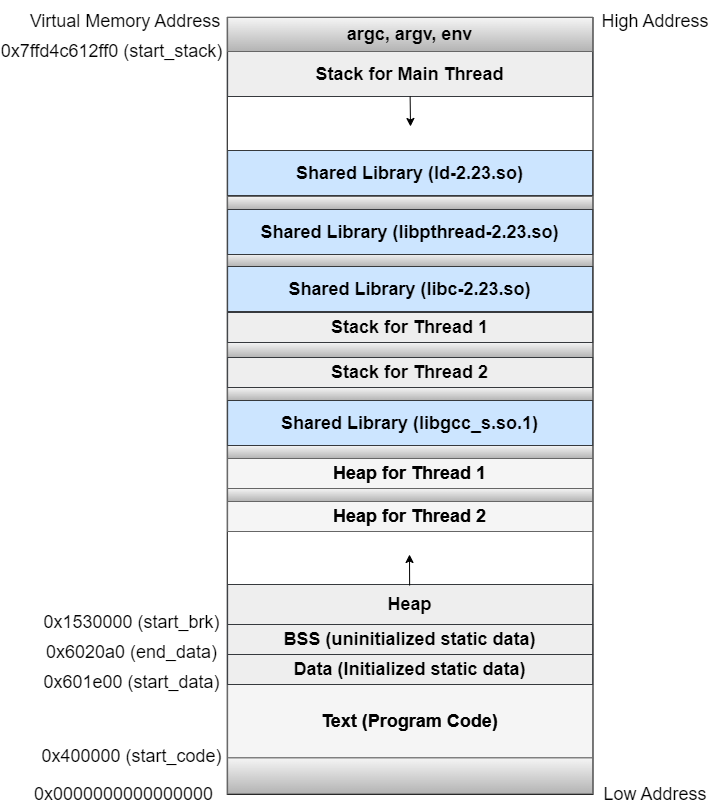

The diagram above was exported from draw.io. Its source (the exported page's mxGraphModel, read from the mxfile embedded in the PNG):
<mxGraphModel dx="1038" dy="547" grid="1" gridSize="10" guides="1" tooltips="1" connect="1" arrows="1" fold="1" page="1" pageScale="1" pageWidth="827" pageHeight="1169" math="0" shadow="0">
  <root>
    <mxCell id="0" />
    <mxCell id="1" parent="0" />
    <mxCell id="8yy_UpaCzfuwYl_fiIlz-1" value="" style="rounded=0;whiteSpace=wrap;html=1;rotation=90;" parent="1" vertex="1">
      <mxGeometry x="61.03999999999999" y="264.53999999999996" width="777.18" height="365.75" as="geometry" />
    </mxCell>
    <mxCell id="8yy_UpaCzfuwYl_fiIlz-8" value="&lt;h4&gt;Text (Program Code)&lt;/h4&gt;" style="text;html=1;align=center;verticalAlign=middle;whiteSpace=wrap;rounded=0;fontSize=18;fillColor=#f5f5f5;fontColor=#333333;strokeColor=#666666;" parent="1" vertex="1">
      <mxGeometry x="267.13" y="726" width="365" height="73.4" as="geometry" />
    </mxCell>
    <mxCell id="8yy_UpaCzfuwYl_fiIlz-9" value="0x0000000000000000" style="text;html=1;strokeColor=none;fillColor=none;align=center;verticalAlign=middle;whiteSpace=wrap;rounded=0;fontFamily=Helvetica;fontSize=18;" parent="1" vertex="1">
      <mxGeometry x="63.629999999999995" y="821" width="198.87" height="30" as="geometry" />
    </mxCell>
    <mxCell id="8yy_UpaCzfuwYl_fiIlz-10" value="0x&lt;span style=&quot;background-color: initial;&quot;&gt;400000 (start_code)&lt;/span&gt;" style="text;html=1;strokeColor=none;fillColor=none;align=center;verticalAlign=middle;whiteSpace=wrap;rounded=0;fontFamily=Helvetica;fontSize=18;" parent="1" vertex="1">
      <mxGeometry x="80" y="783" width="182.5" height="30" as="geometry" />
    </mxCell>
    <mxCell id="8yy_UpaCzfuwYl_fiIlz-11" value="&lt;h4&gt;Stack for Main Thread&lt;/h4&gt;" style="text;html=1;align=center;verticalAlign=middle;whiteSpace=wrap;rounded=0;fontSize=18;fillColor=#eeeeee;strokeColor=#36393d;" parent="1" vertex="1">
      <mxGeometry x="267.13" y="93" width="365" height="45" as="geometry" />
    </mxCell>
    <mxCell id="8yy_UpaCzfuwYl_fiIlz-12" value="&lt;h4&gt;Heap&lt;/h4&gt;" style="text;html=1;align=center;verticalAlign=middle;whiteSpace=wrap;rounded=0;fontSize=18;fillColor=#eeeeee;strokeColor=#36393d;" parent="1" vertex="1">
      <mxGeometry x="267.13" y="626" width="365" height="40" as="geometry" />
    </mxCell>
    <mxCell id="8yy_UpaCzfuwYl_fiIlz-13" value="" style="endArrow=classic;html=1;rounded=0;fontFamily=Helvetica;fontSize=18;" parent="1" edge="1">
      <mxGeometry width="50" height="50" relative="1" as="geometry">
        <mxPoint x="449.13" y="627" as="sourcePoint" />
        <mxPoint x="449" y="596" as="targetPoint" />
      </mxGeometry>
    </mxCell>
    <mxCell id="8yy_UpaCzfuwYl_fiIlz-16" value="0x&lt;span style=&quot;background-color: initial;&quot;&gt;1530000 (start_brk)&lt;/span&gt;" style="text;html=1;strokeColor=none;fillColor=none;align=center;verticalAlign=middle;whiteSpace=wrap;rounded=0;fontFamily=Helvetica;fontSize=18;" parent="1" vertex="1">
      <mxGeometry x="80" y="649" width="182.5" height="30" as="geometry" />
    </mxCell>
    <mxCell id="8yy_UpaCzfuwYl_fiIlz-18" value="" style="endArrow=classic;html=1;rounded=0;fontFamily=Helvetica;fontSize=18;exitX=0.5;exitY=1;exitDx=0;exitDy=0;" parent="1" edge="1">
      <mxGeometry width="50" height="50" relative="1" as="geometry">
        <mxPoint x="449.6300000000001" y="138" as="sourcePoint" />
        <mxPoint x="450" y="168" as="targetPoint" />
      </mxGeometry>
    </mxCell>
    <mxCell id="8yy_UpaCzfuwYl_fiIlz-19" value="&lt;h4&gt;Shared Library (libgcc_s.so.1)&lt;/h4&gt;" style="text;html=1;align=center;verticalAlign=middle;whiteSpace=wrap;rounded=0;fontSize=18;fillColor=#f5f5f5;fontColor=#333333;strokeColor=#666666;" parent="1" vertex="1">
      <mxGeometry x="267.13" y="442" width="365" height="45" as="geometry" />
    </mxCell>
    <mxCell id="8yy_UpaCzfuwYl_fiIlz-20" value="&lt;h4&gt;Shared Library (libc-2.23.so)&lt;br&gt;&lt;/h4&gt;" style="text;html=1;align=center;verticalAlign=middle;whiteSpace=wrap;rounded=0;fontSize=18;fillColor=#f5f5f5;fontColor=#333333;strokeColor=#666666;" parent="1" vertex="1">
      <mxGeometry x="267.13" y="308" width="365" height="45" as="geometry" />
    </mxCell>
    <mxCell id="8yy_UpaCzfuwYl_fiIlz-21" value="&lt;h4&gt;Shared Library (libpthread-2.23.so)&lt;br&gt;&lt;/h4&gt;" style="text;html=1;align=center;verticalAlign=middle;whiteSpace=wrap;rounded=0;fontSize=18;fillColor=#f5f5f5;fontColor=#333333;strokeColor=#666666;" parent="1" vertex="1">
      <mxGeometry x="267.13" y="251" width="365" height="45" as="geometry" />
    </mxCell>
    <mxCell id="8yy_UpaCzfuwYl_fiIlz-22" value="&lt;h4&gt;Shared Library (ld-2.23.so)&lt;br&gt;&lt;/h4&gt;" style="text;html=1;align=center;verticalAlign=middle;whiteSpace=wrap;rounded=0;fontSize=18;fillColor=#f5f5f5;fontColor=#333333;strokeColor=#666666;" parent="1" vertex="1">
      <mxGeometry x="267.13" y="192" width="365" height="45" as="geometry" />
    </mxCell>
    <mxCell id="8yy_UpaCzfuwYl_fiIlz-23" value="&lt;h4&gt;Data (Initialized static data)&lt;/h4&gt;" style="text;html=1;align=center;verticalAlign=middle;whiteSpace=wrap;rounded=0;fontSize=18;fillColor=#eeeeee;strokeColor=#36393d;" parent="1" vertex="1">
      <mxGeometry x="267.13" y="696" width="365" height="30" as="geometry" />
    </mxCell>
    <mxCell id="8yy_UpaCzfuwYl_fiIlz-24" value="0x&lt;span style=&quot;background-color: initial;&quot;&gt;601e00 (start_data)&lt;/span&gt;" style="text;html=1;strokeColor=none;fillColor=none;align=center;verticalAlign=middle;whiteSpace=wrap;rounded=0;fontFamily=Helvetica;fontSize=18;" parent="1" vertex="1">
      <mxGeometry x="80" y="709" width="182.5" height="30" as="geometry" />
    </mxCell>
    <mxCell id="8yy_UpaCzfuwYl_fiIlz-25" value="&lt;h4&gt;BSS (uninitialized static data)&lt;/h4&gt;" style="text;html=1;align=center;verticalAlign=middle;whiteSpace=wrap;rounded=0;fontSize=18;fillColor=#f5f5f5;fontColor=#333333;strokeColor=#666666;" parent="1" vertex="1">
      <mxGeometry x="267.13" y="666" width="365" height="30" as="geometry" />
    </mxCell>
    <mxCell id="8yy_UpaCzfuwYl_fiIlz-26" value="&lt;h4&gt;Stack for Thread 1&lt;/h4&gt;" style="text;html=1;align=center;verticalAlign=middle;whiteSpace=wrap;rounded=0;fontSize=18;fillColor=#f5f5f5;fontColor=#333333;strokeColor=#666666;" parent="1" vertex="1">
      <mxGeometry x="267.13" y="354" width="365" height="30" as="geometry" />
    </mxCell>
    <mxCell id="8yy_UpaCzfuwYl_fiIlz-27" value="&lt;h4&gt;Stack for Thread 2&lt;/h4&gt;" style="text;html=1;align=center;verticalAlign=middle;whiteSpace=wrap;rounded=0;fontSize=18;fillColor=#f5f5f5;fontColor=#333333;strokeColor=#666666;" parent="1" vertex="1">
      <mxGeometry x="267.13" y="399" width="365" height="30" as="geometry" />
    </mxCell>
    <mxCell id="8yy_UpaCzfuwYl_fiIlz-28" value="&lt;h4&gt;&lt;br&gt;&lt;/h4&gt;" style="text;html=1;align=center;verticalAlign=middle;whiteSpace=wrap;rounded=0;fontSize=18;fillColor=#f5f5f5;strokeColor=#666666;gradientColor=#b3b3b3;" parent="1" vertex="1">
      <mxGeometry x="267.13" y="799.4" width="365" height="36" as="geometry" />
    </mxCell>
    <mxCell id="8yy_UpaCzfuwYl_fiIlz-29" value="&lt;h4&gt;&lt;br&gt;&lt;/h4&gt;" style="text;html=1;align=center;verticalAlign=middle;whiteSpace=wrap;rounded=0;fontSize=18;fillColor=#f5f5f5;strokeColor=#666666;gradientColor=#b3b3b3;" parent="1" vertex="1">
      <mxGeometry x="267.13" y="429" width="365" height="13" as="geometry" />
    </mxCell>
    <mxCell id="8yy_UpaCzfuwYl_fiIlz-30" value="&lt;h4&gt;&lt;br&gt;&lt;/h4&gt;" style="text;html=1;align=center;verticalAlign=middle;whiteSpace=wrap;rounded=0;fontSize=18;fillColor=#f5f5f5;strokeColor=#666666;gradientColor=#b3b3b3;" parent="1" vertex="1">
      <mxGeometry x="267.13" y="384" width="365" height="15" as="geometry" />
    </mxCell>
    <mxCell id="8yy_UpaCzfuwYl_fiIlz-31" value="&lt;h4&gt;&lt;br&gt;&lt;/h4&gt;" style="text;html=1;align=center;verticalAlign=middle;whiteSpace=wrap;rounded=0;fontSize=18;fillColor=#f5f5f5;strokeColor=#666666;gradientColor=#b3b3b3;" parent="1" vertex="1">
      <mxGeometry x="267.13" y="295" width="365" height="13" as="geometry" />
    </mxCell>
    <mxCell id="8yy_UpaCzfuwYl_fiIlz-32" value="&lt;h4&gt;&lt;br&gt;&lt;/h4&gt;" style="text;html=1;align=center;verticalAlign=middle;whiteSpace=wrap;rounded=0;fontSize=18;fillColor=#f5f5f5;strokeColor=#666666;gradientColor=#b3b3b3;" parent="1" vertex="1">
      <mxGeometry x="267.13" y="238" width="365" height="13" as="geometry" />
    </mxCell>
    <mxCell id="vZizB2ueqZ58Y3mxxdz5-1" value="&lt;h4&gt;argc, argv, env&lt;/h4&gt;" style="text;html=1;align=center;verticalAlign=middle;whiteSpace=wrap;rounded=0;fontSize=18;fillColor=#f5f5f5;strokeColor=#666666;gradientColor=#b3b3b3;" parent="1" vertex="1">
      <mxGeometry x="267.13" y="59" width="365" height="34" as="geometry" />
    </mxCell>
    <mxCell id="vZizB2ueqZ58Y3mxxdz5-2" value="&lt;h4&gt;Heap for Thread 1&lt;/h4&gt;" style="text;html=1;align=center;verticalAlign=middle;whiteSpace=wrap;rounded=0;fontSize=18;fillColor=#f5f5f5;fontColor=#333333;strokeColor=#666666;" parent="1" vertex="1">
      <mxGeometry x="267.13" y="500" width="365" height="30" as="geometry" />
    </mxCell>
    <mxCell id="vZizB2ueqZ58Y3mxxdz5-3" value="&lt;h4&gt;Heap for Thread 2&lt;/h4&gt;" style="text;html=1;align=center;verticalAlign=middle;whiteSpace=wrap;rounded=0;fontSize=18;fillColor=#f5f5f5;fontColor=#333333;strokeColor=#666666;" parent="1" vertex="1">
      <mxGeometry x="267.13" y="543" width="365" height="30" as="geometry" />
    </mxCell>
    <mxCell id="vZizB2ueqZ58Y3mxxdz5-4" value="&lt;h4&gt;&lt;br&gt;&lt;/h4&gt;" style="text;html=1;align=center;verticalAlign=middle;whiteSpace=wrap;rounded=0;fontSize=18;fillColor=#f5f5f5;strokeColor=#666666;gradientColor=#b3b3b3;" parent="1" vertex="1">
      <mxGeometry x="267.13" y="487" width="365" height="13" as="geometry" />
    </mxCell>
    <mxCell id="vZizB2ueqZ58Y3mxxdz5-7" value="&lt;h4&gt;&lt;br&gt;&lt;/h4&gt;" style="text;html=1;align=center;verticalAlign=middle;whiteSpace=wrap;rounded=0;fontSize=18;fillColor=#f5f5f5;strokeColor=#666666;gradientColor=#b3b3b3;" parent="1" vertex="1">
      <mxGeometry x="267.13" y="530" width="365" height="13" as="geometry" />
    </mxCell>
    <mxCell id="vZizB2ueqZ58Y3mxxdz5-9" value="Low Address&lt;br&gt;" style="text;html=1;strokeColor=none;fillColor=none;align=center;verticalAlign=middle;whiteSpace=wrap;rounded=0;fontFamily=Helvetica;fontSize=18;" parent="1" vertex="1">
      <mxGeometry x="635" y="821" width="120" height="30" as="geometry" />
    </mxCell>
    <mxCell id="vZizB2ueqZ58Y3mxxdz5-10" value="High Address" style="text;html=1;strokeColor=none;fillColor=none;align=center;verticalAlign=middle;whiteSpace=wrap;rounded=0;fontFamily=Helvetica;fontSize=18;" parent="1" vertex="1">
      <mxGeometry x="635" y="48" width="120" height="30" as="geometry" />
    </mxCell>
    <mxCell id="vZizB2ueqZ58Y3mxxdz5-11" value="&lt;h4&gt;Heap for Thread 2&lt;/h4&gt;" style="text;html=1;align=center;verticalAlign=middle;whiteSpace=wrap;rounded=0;fontSize=18;" parent="1" vertex="1">
      <mxGeometry x="267.13" y="543" width="365" height="30" as="geometry" />
    </mxCell>
    <mxCell id="vZizB2ueqZ58Y3mxxdz5-12" value="&lt;h4&gt;Heap for Thread 1&lt;/h4&gt;" style="text;html=1;align=center;verticalAlign=middle;whiteSpace=wrap;rounded=0;fontSize=18;" parent="1" vertex="1">
      <mxGeometry x="267.13" y="500" width="365" height="30" as="geometry" />
    </mxCell>
    <mxCell id="vZizB2ueqZ58Y3mxxdz5-13" value="&lt;h4&gt;Shared Library (libgcc_s.so.1)&lt;/h4&gt;" style="text;html=1;align=center;verticalAlign=middle;whiteSpace=wrap;rounded=0;fontSize=18;fillColor=#cce5ff;strokeColor=#36393d;" parent="1" vertex="1">
      <mxGeometry x="267.13" y="442" width="365" height="45" as="geometry" />
    </mxCell>
    <mxCell id="vZizB2ueqZ58Y3mxxdz5-14" value="&lt;h4&gt;Stack for Thread 2&lt;/h4&gt;" style="text;html=1;align=center;verticalAlign=middle;whiteSpace=wrap;rounded=0;fontSize=18;fillColor=#f5f5f5;fontColor=#333333;strokeColor=#666666;" parent="1" vertex="1">
      <mxGeometry x="267.13" y="399" width="365" height="30" as="geometry" />
    </mxCell>
    <mxCell id="vZizB2ueqZ58Y3mxxdz5-15" value="&lt;h4&gt;Stack for Thread 1&lt;/h4&gt;" style="text;html=1;align=center;verticalAlign=middle;whiteSpace=wrap;rounded=0;fontSize=18;fillColor=#f5f5f5;fontColor=#333333;strokeColor=#666666;" parent="1" vertex="1">
      <mxGeometry x="267.13" y="354" width="365" height="30" as="geometry" />
    </mxCell>
    <mxCell id="vZizB2ueqZ58Y3mxxdz5-16" value="&lt;h4&gt;Shared Library (libc-2.23.so)&lt;br&gt;&lt;/h4&gt;" style="text;html=1;align=center;verticalAlign=middle;whiteSpace=wrap;rounded=0;fontSize=18;fillColor=#f5f5f5;fontColor=#333333;strokeColor=#666666;" parent="1" vertex="1">
      <mxGeometry x="267.13" y="308" width="365" height="45" as="geometry" />
    </mxCell>
    <mxCell id="vZizB2ueqZ58Y3mxxdz5-17" value="&lt;h4&gt;Shared Library (libpthread-2.23.so)&lt;br&gt;&lt;/h4&gt;" style="text;html=1;align=center;verticalAlign=middle;whiteSpace=wrap;rounded=0;fontSize=18;fillColor=#f5f5f5;fontColor=#333333;strokeColor=#666666;" parent="1" vertex="1">
      <mxGeometry x="267.13" y="251" width="365" height="45" as="geometry" />
    </mxCell>
    <mxCell id="vZizB2ueqZ58Y3mxxdz5-18" value="&lt;h4&gt;Shared Library (ld-2.23.so)&lt;br&gt;&lt;/h4&gt;" style="text;html=1;align=center;verticalAlign=middle;whiteSpace=wrap;rounded=0;fontSize=18;fillColor=#f5f5f5;fontColor=#333333;strokeColor=#666666;" parent="1" vertex="1">
      <mxGeometry x="267.13" y="192" width="365" height="45" as="geometry" />
    </mxCell>
    <mxCell id="vZizB2ueqZ58Y3mxxdz5-19" value="&lt;h4&gt;Shared Library (libpthread-2.23.so)&lt;br&gt;&lt;/h4&gt;" style="text;html=1;align=center;verticalAlign=middle;whiteSpace=wrap;rounded=0;fontSize=18;fillColor=#f5f5f5;fontColor=#333333;strokeColor=#666666;" parent="1" vertex="1">
      <mxGeometry x="267.13" y="251" width="365" height="45" as="geometry" />
    </mxCell>
    <mxCell id="vZizB2ueqZ58Y3mxxdz5-20" value="&lt;h4&gt;Shared Library (ld-2.23.so)&lt;br&gt;&lt;/h4&gt;" style="text;html=1;align=center;verticalAlign=middle;whiteSpace=wrap;rounded=0;fontSize=18;fillColor=#f5f5f5;fontColor=#333333;strokeColor=#666666;" parent="1" vertex="1">
      <mxGeometry x="267.13" y="192" width="365" height="45" as="geometry" />
    </mxCell>
    <mxCell id="vZizB2ueqZ58Y3mxxdz5-21" value="&lt;h4&gt;Shared Library (libpthread-2.23.so)&lt;br&gt;&lt;/h4&gt;" style="text;html=1;align=center;verticalAlign=middle;whiteSpace=wrap;rounded=0;fontSize=18;fillColor=#f5f5f5;fontColor=#333333;strokeColor=#666666;" parent="1" vertex="1">
      <mxGeometry x="267.13" y="251" width="365" height="45" as="geometry" />
    </mxCell>
    <mxCell id="vZizB2ueqZ58Y3mxxdz5-22" value="&lt;h4&gt;Shared Library (ld-2.23.so)&lt;br&gt;&lt;/h4&gt;" style="text;html=1;align=center;verticalAlign=middle;whiteSpace=wrap;rounded=0;fontSize=18;" parent="1" vertex="1">
      <mxGeometry x="267.13" y="192" width="365" height="45" as="geometry" />
    </mxCell>
    <mxCell id="vZizB2ueqZ58Y3mxxdz5-23" value="&lt;h4&gt;Shared Library (libpthread-2.23.so)&lt;br&gt;&lt;/h4&gt;" style="text;html=1;align=center;verticalAlign=middle;whiteSpace=wrap;rounded=0;fontSize=18;" parent="1" vertex="1">
      <mxGeometry x="267.13" y="251" width="365" height="45" as="geometry" />
    </mxCell>
    <mxCell id="vZizB2ueqZ58Y3mxxdz5-24" value="&lt;h4&gt;Stack for Thread 2&lt;/h4&gt;" style="text;html=1;align=center;verticalAlign=middle;whiteSpace=wrap;rounded=0;fontSize=18;fillColor=#f5f5f5;fontColor=#333333;strokeColor=#666666;" parent="1" vertex="1">
      <mxGeometry x="267.13" y="399" width="365" height="30" as="geometry" />
    </mxCell>
    <mxCell id="vZizB2ueqZ58Y3mxxdz5-25" value="&lt;h4&gt;Shared Library (libc-2.23.so)&lt;br&gt;&lt;/h4&gt;" style="text;html=1;align=center;verticalAlign=middle;whiteSpace=wrap;rounded=0;fontSize=18;fillColor=#cce5ff;strokeColor=#36393d;" parent="1" vertex="1">
      <mxGeometry x="267.13" y="308" width="365" height="45" as="geometry" />
    </mxCell>
    <mxCell id="vZizB2ueqZ58Y3mxxdz5-26" value="&lt;h4&gt;Stack for Thread 1&lt;/h4&gt;" style="text;html=1;align=center;verticalAlign=middle;whiteSpace=wrap;rounded=0;fontSize=18;fillColor=#eeeeee;strokeColor=#36393d;" parent="1" vertex="1">
      <mxGeometry x="267.13" y="354" width="365" height="30" as="geometry" />
    </mxCell>
    <mxCell id="vZizB2ueqZ58Y3mxxdz5-27" value="&lt;h4&gt;Stack for Thread 2&lt;/h4&gt;" style="text;html=1;align=center;verticalAlign=middle;whiteSpace=wrap;rounded=0;fontSize=18;fillColor=#eeeeee;strokeColor=#36393d;" parent="1" vertex="1">
      <mxGeometry x="267.13" y="399" width="365" height="30" as="geometry" />
    </mxCell>
    <mxCell id="vZizB2ueqZ58Y3mxxdz5-28" value="&lt;h4&gt;BSS (uninitialized static data)&lt;/h4&gt;" style="text;html=1;align=center;verticalAlign=middle;whiteSpace=wrap;rounded=0;fontSize=18;fillColor=#f5f5f5;fontColor=#333333;strokeColor=#666666;" parent="1" vertex="1">
      <mxGeometry x="267.13" y="666" width="365" height="30" as="geometry" />
    </mxCell>
    <mxCell id="vZizB2ueqZ58Y3mxxdz5-29" value="&lt;h4&gt;Shared Library (ld-2.23.so)&lt;br&gt;&lt;/h4&gt;" style="text;html=1;align=center;verticalAlign=middle;whiteSpace=wrap;rounded=0;fontSize=18;" parent="1" vertex="1">
      <mxGeometry x="267.13" y="192" width="365" height="45" as="geometry" />
    </mxCell>
    <mxCell id="vZizB2ueqZ58Y3mxxdz5-30" value="&lt;h4&gt;Shared Library (libpthread-2.23.so)&lt;br&gt;&lt;/h4&gt;" style="text;html=1;align=center;verticalAlign=middle;whiteSpace=wrap;rounded=0;fontSize=18;" parent="1" vertex="1">
      <mxGeometry x="267.13" y="251" width="365" height="45" as="geometry" />
    </mxCell>
    <mxCell id="vZizB2ueqZ58Y3mxxdz5-31" value="&lt;h4&gt;Shared Library (ld-2.23.so)&lt;br&gt;&lt;/h4&gt;" style="text;html=1;align=center;verticalAlign=middle;whiteSpace=wrap;rounded=0;fontSize=18;fillColor=#cce5ff;strokeColor=#36393d;" parent="1" vertex="1">
      <mxGeometry x="267.13" y="192" width="365" height="45" as="geometry" />
    </mxCell>
    <mxCell id="vZizB2ueqZ58Y3mxxdz5-32" value="&lt;h4&gt;Shared Library (libpthread-2.23.so)&lt;br&gt;&lt;/h4&gt;" style="text;html=1;align=center;verticalAlign=middle;whiteSpace=wrap;rounded=0;fontSize=18;fillColor=#cce5ff;strokeColor=#36393d;" parent="1" vertex="1">
      <mxGeometry x="267.13" y="251" width="365" height="45" as="geometry" />
    </mxCell>
    <mxCell id="vZizB2ueqZ58Y3mxxdz5-33" value="Virtual Memory Address" style="text;html=1;strokeColor=none;fillColor=none;align=center;verticalAlign=middle;whiteSpace=wrap;rounded=0;fontFamily=Helvetica;fontSize=18;" parent="1" vertex="1">
      <mxGeometry x="67" y="48" width="195.5" height="30" as="geometry" />
    </mxCell>
    <mxCell id="vZizB2ueqZ58Y3mxxdz5-34" value="&lt;h4&gt;Text (Program Code)&lt;/h4&gt;" style="text;html=1;align=center;verticalAlign=middle;whiteSpace=wrap;rounded=0;fontSize=18;" parent="1" vertex="1">
      <mxGeometry x="267.13" y="726" width="365" height="73.4" as="geometry" />
    </mxCell>
    <mxCell id="vZizB2ueqZ58Y3mxxdz5-35" value="&lt;h4&gt;BSS (uninitialized static data)&lt;/h4&gt;" style="text;html=1;align=center;verticalAlign=middle;whiteSpace=wrap;rounded=0;fontSize=18;fillColor=#eeeeee;strokeColor=#36393d;" parent="1" vertex="1">
      <mxGeometry x="267.13" y="666" width="365" height="30" as="geometry" />
    </mxCell>
    <mxCell id="189F6DlotwuWLy-OJ80--1" value="0x&lt;span style=&quot;background-color: initial;&quot;&gt;7ffd4c612ff0&lt;/span&gt;&lt;span style=&quot;background-color: initial;&quot;&gt;&amp;nbsp;(&lt;/span&gt;&lt;span style=&quot;background-color: initial;&quot;&gt;start_stack&lt;/span&gt;&lt;span style=&quot;background-color: initial;&quot;&gt;)&lt;/span&gt;" style="text;html=1;strokeColor=none;fillColor=none;align=center;verticalAlign=middle;whiteSpace=wrap;rounded=0;fontFamily=Helvetica;fontSize=18;" vertex="1" parent="1">
      <mxGeometry x="40" y="78" width="222.5" height="30" as="geometry" />
    </mxCell>
    <mxCell id="189F6DlotwuWLy-OJ80--2" value="0x&lt;span style=&quot;background-color: initial;&quot;&gt;6020a0&lt;/span&gt;&lt;span style=&quot;background-color: initial;&quot;&gt;&amp;nbsp;(&lt;/span&gt;&lt;span style=&quot;background-color: initial;&quot;&gt;end_data&lt;/span&gt;&lt;span style=&quot;background-color: initial;&quot;&gt;)&lt;/span&gt;" style="text;html=1;strokeColor=none;fillColor=none;align=center;verticalAlign=middle;whiteSpace=wrap;rounded=0;fontFamily=Helvetica;fontSize=18;" vertex="1" parent="1">
      <mxGeometry x="80" y="679" width="182.5" height="30" as="geometry" />
    </mxCell>
  </root>
</mxGraphModel>